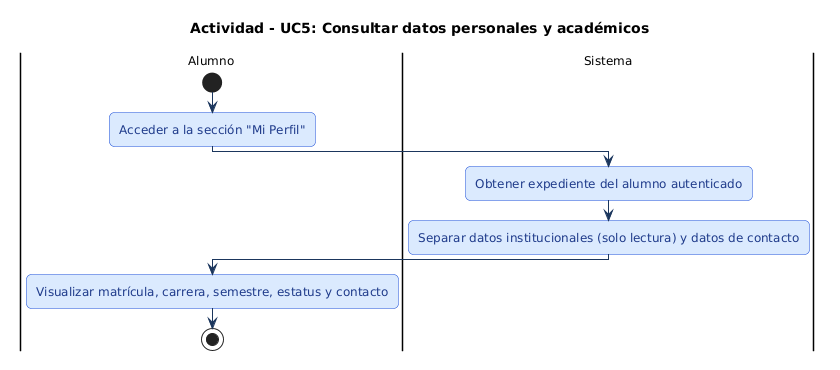

The diagram above was rendered by PlantUML. Its source (embedded in the PNG):
@startuml
' === ESTILO HOMOLOGADO EQUIPO 1 (ACTIVIDAD 3) ===
skinparam shadowing false
skinparam roundcorner 10
skinparam defaultFontName Arial
skinparam defaultFontSize 12
skinparam ArrowColor #1B365D
skinparam ArrowFontColor #1B365D
skinparam actor {
    BackgroundColor #E3F2FD
    BorderColor #1565C0
    FontColor #0D47A1
}
skinparam package {
    BackgroundColor #F8FAFC
    BorderColor #1E3A8A
    FontColor #1E3A8A
}
skinparam rectangle {
    BackgroundColor #FFFFFF
    BorderColor #1E3A8A
    FontColor #0F172A
}
skinparam usecase {
    BackgroundColor #E0F2FE
    BorderColor #0284C7
    FontColor #0C4A6E
}
skinparam component {
    BackgroundColor #DBEAFE
    BorderColor #1D4ED8
    FontColor #1E3A8A
}
skinparam database {
    BackgroundColor #FEF3C7
    BorderColor #D97706
    FontColor #78350F
}
skinparam sequence {
    ParticipantBackgroundColor #DBEAFE
    ParticipantBorderColor #1D4ED8
    ParticipantFontColor #1E3A8A
    BoundaryBackgroundColor #E0F2FE
    BoundaryBorderColor #0284C7
    ControlBackgroundColor #DCFCE7
    ControlBorderColor #15803D
    LifeLineBorderColor #64748B
}
skinparam activity {
    BackgroundColor #DBEAFE
    BorderColor #1D4ED8
    FontColor #1E3A8A
    DiamondBackgroundColor #FEF3C7
    DiamondBorderColor #D97706
}
skinparam state {
    BackgroundColor #E0F2FE
    BorderColor #0369A1
    FontColor #0C4A6E
}
skinparam class {
    BackgroundColor #F0F9FF
    BorderColor #0284C7
    HeaderBackgroundColor #0284C7
    FontColor #0F172A
}
title Actividad - UC5: Consultar datos personales y académicos
|Alumno|
start
:Acceder a la sección "Mi Perfil";

|Sistema|
:Obtener expediente del alumno autenticado;
:Separar datos institucionales (solo lectura) y datos de contacto;

|Alumno|
:Visualizar matrícula, carrera, semestre, estatus y contacto;
stop
@enduml